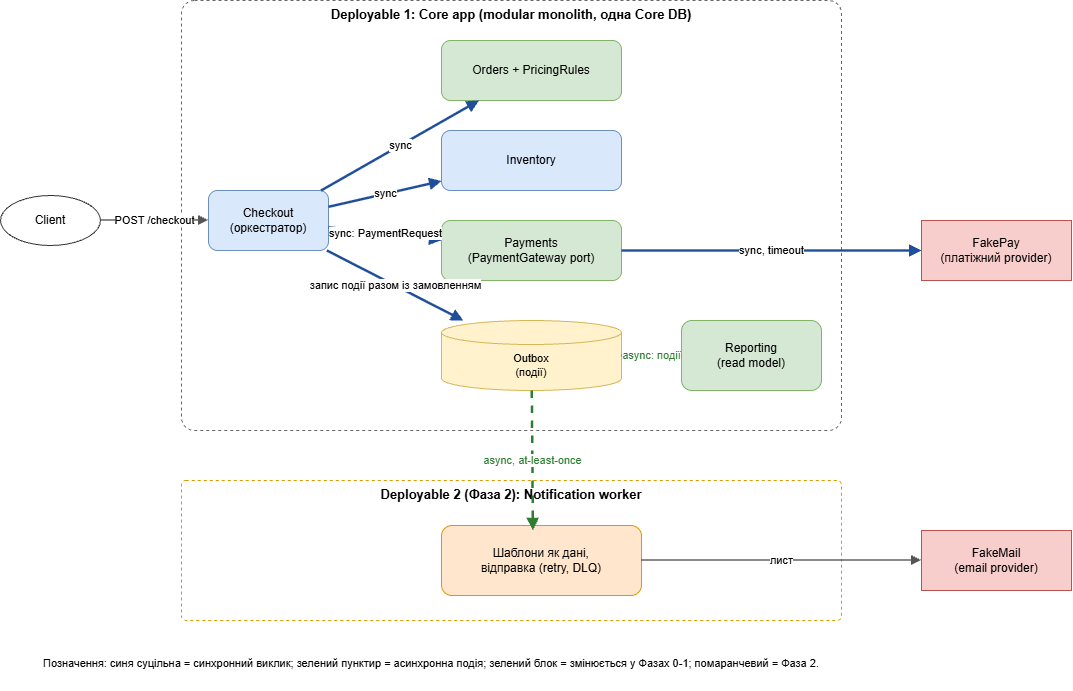

The diagram above was exported from draw.io. Its source (the exported page's mxGraphModel, read from the mxfile embedded in the PNG):
<mxGraphModel dx="2356" dy="664" grid="1" gridSize="10" guides="1" tooltips="1" connect="1" arrows="1" fold="1" page="1" pageScale="1" pageWidth="1100" pageHeight="740" math="0" shadow="0">
  <root>
    <mxCell id="0" />
    <mxCell id="1" parent="0" />
    <mxCell id="n2" parent="1" style="rounded=1;whiteSpace=wrap;html=1;dashed=1;fillColor=none;strokeColor=#666666;verticalAlign=top;fontStyle=1;fontSize=13;arcSize=3;" value="Deployable 1: Core app (modular monolith, одна Core DB)" vertex="1">
      <mxGeometry height="430" width="660" x="160" y="20" as="geometry" />
    </mxCell>
    <mxCell id="n3" parent="1" style="ellipse;whiteSpace=wrap;html=1;fillColor=#ffffff;strokeColor=#333333;fontSize=12;" value="Client" vertex="1">
      <mxGeometry height="50" width="100" x="-21" y="215" as="geometry" />
    </mxCell>
    <mxCell id="n4" parent="1" style="rounded=1;whiteSpace=wrap;html=1;fillColor=#dae8fc;strokeColor=#6c8ebf;fontSize=12;" value="Checkout&lt;br&gt;(оркестратор)" vertex="1">
      <mxGeometry height="60" width="120" x="187" y="210" as="geometry" />
    </mxCell>
    <mxCell id="n5" parent="1" style="rounded=1;whiteSpace=wrap;html=1;fillColor=#d5e8d4;strokeColor=#82b366;fontSize=12;" value="Orders + PricingRules" vertex="1">
      <mxGeometry height="60" width="180" x="420" y="60" as="geometry" />
    </mxCell>
    <mxCell id="n6" parent="1" style="rounded=1;whiteSpace=wrap;html=1;fillColor=#dae8fc;strokeColor=#6c8ebf;fontSize=12;" value="Inventory" vertex="1">
      <mxGeometry height="60" width="180" x="420" y="150" as="geometry" />
    </mxCell>
    <mxCell id="n7" parent="1" style="rounded=1;whiteSpace=wrap;html=1;fillColor=#d5e8d4;strokeColor=#82b366;fontSize=12;" value="Payments&lt;br&gt;(PaymentGateway port)" vertex="1">
      <mxGeometry height="60" width="180" x="420" y="240" as="geometry" />
    </mxCell>
    <mxCell id="n8" parent="1" style="shape=cylinder3;whiteSpace=wrap;html=1;boundedLbl=1;backgroundOutline=1;size=12;fillColor=#fff2cc;strokeColor=#d6b656;fontSize=11;" value="Outbox&lt;br&gt;(події)" vertex="1">
      <mxGeometry height="70" width="180" x="420" y="340" as="geometry" />
    </mxCell>
    <mxCell id="n9" parent="1" style="rounded=1;whiteSpace=wrap;html=1;fillColor=#d5e8d4;strokeColor=#82b366;fontSize=12;" value="Reporting&lt;br&gt;(read model)" vertex="1">
      <mxGeometry height="70" width="140" x="660" y="340" as="geometry" />
    </mxCell>
    <mxCell id="n10" parent="1" style="rounded=0;whiteSpace=wrap;html=1;fillColor=#f8cecc;strokeColor=#b85450;fontSize=12;" value="FakePay&lt;br&gt;(платіжний provider)" vertex="1">
      <mxGeometry height="60" width="150" x="900" y="240" as="geometry" />
    </mxCell>
    <mxCell id="n11" parent="1" style="rounded=1;whiteSpace=wrap;html=1;dashed=1;fillColor=none;strokeColor=#d79b00;verticalAlign=top;fontStyle=1;fontSize=13;arcSize=3;" value="Deployable 2 (Фаза 2): Notification worker" vertex="1">
      <mxGeometry height="140" width="660" x="160" y="500" as="geometry" />
    </mxCell>
    <mxCell id="n12" parent="1" style="rounded=1;whiteSpace=wrap;html=1;fillColor=#ffe6cc;strokeColor=#d79b00;fontSize=12;" value="Шаблони як дані,&lt;br&gt;відправка (retry, DLQ)" vertex="1">
      <mxGeometry height="70" width="200" x="420" y="545" as="geometry" />
    </mxCell>
    <mxCell id="n13" parent="1" style="rounded=0;whiteSpace=wrap;html=1;fillColor=#f8cecc;strokeColor=#b85450;fontSize=12;" value="FakeMail&lt;br&gt;(email provider)" vertex="1">
      <mxGeometry height="60" width="150" x="900" y="550" as="geometry" />
    </mxCell>
    <mxCell id="n14" parent="1" style="text;html=1;whiteSpace=wrap;align=left;verticalAlign=top;fontSize=11;" value="Позначення: синя суцільна = синхронний виклик; зелений пунктир = асинхронна подія; зелений блок = змінюється у Фазах 0-1; помаранчевий = Фаза 2." vertex="1">
      <mxGeometry height="40" width="1030" x="20" y="670" as="geometry" />
    </mxCell>
    <mxCell id="e15" edge="1" parent="1" source="n3" style="endArrow=block;html=1;strokeColor=#555555;strokeWidth=1.5;fontSize=11;labelBackgroundColor=#ffffff;" target="n4" value="POST /checkout">
      <mxGeometry relative="1" as="geometry" />
    </mxCell>
    <mxCell id="e16" edge="1" parent="1" source="n4" style="endArrow=block;html=1;strokeColor=#1f4e9c;strokeWidth=2.5;fontSize=11;labelBackgroundColor=#ffffff;" target="n5" value="sync">
      <mxGeometry relative="1" as="geometry" />
    </mxCell>
    <mxCell id="e17" edge="1" parent="1" source="n4" style="endArrow=block;html=1;strokeColor=#1f4e9c;strokeWidth=2.5;fontSize=11;labelBackgroundColor=#ffffff;" target="n6" value="sync">
      <mxGeometry relative="1" as="geometry" />
    </mxCell>
    <mxCell id="e18" edge="1" parent="1" source="n4" style="endArrow=block;html=1;strokeColor=#1f4e9c;strokeWidth=2.5;fontSize=11;labelBackgroundColor=#ffffff;" target="n7" value="sync: PaymentRequest">
      <mxGeometry relative="1" as="geometry" />
    </mxCell>
    <mxCell id="e19" edge="1" parent="1" source="n4" style="endArrow=block;html=1;strokeColor=#1f4e9c;strokeWidth=2.5;fontSize=11;labelBackgroundColor=#ffffff;" target="n8" value="запис події разом із замовленням">
      <mxGeometry relative="1" as="geometry" />
    </mxCell>
    <mxCell id="e20" edge="1" parent="1" source="n7" style="endArrow=block;html=1;strokeColor=#1f4e9c;strokeWidth=2.5;fontSize=11;labelBackgroundColor=#ffffff;" target="n10" value="sync, timeout">
      <mxGeometry relative="1" as="geometry" />
    </mxCell>
    <mxCell id="e21" edge="1" parent="1" source="n8" style="endArrow=block;html=1;dashed=1;strokeColor=#2e7d32;strokeWidth=2.5;fontSize=11;fontColor=#2e7d32;labelBackgroundColor=#ffffff;" target="n9" value="async&lt;span style=&quot;background-color: light-dark(rgb(255, 255, 255), rgb(18, 18, 18)); color: light-dark(rgb(46, 125, 50), rgb(100, 168, 104));&quot;&gt;: події&lt;/span&gt;">
      <mxGeometry relative="1" as="geometry" />
    </mxCell>
    <mxCell id="e22" edge="1" parent="1" source="n8" style="endArrow=block;html=1;dashed=1;strokeColor=#2e7d32;strokeWidth=2.5;fontSize=11;fontColor=#2e7d32;labelBackgroundColor=#ffffff;entryX=0.457;entryY=0.068;entryDx=0;entryDy=0;entryPerimeter=0;" target="n12" value="async, at-least-once">
      <mxGeometry relative="1" as="geometry" />
    </mxCell>
    <mxCell id="e23" edge="1" parent="1" source="n12" style="endArrow=block;html=1;strokeColor=#555555;strokeWidth=1.5;fontSize=11;labelBackgroundColor=#ffffff;" target="n13" value="лист">
      <mxGeometry relative="1" as="geometry" />
    </mxCell>
  </root>
</mxGraphModel>